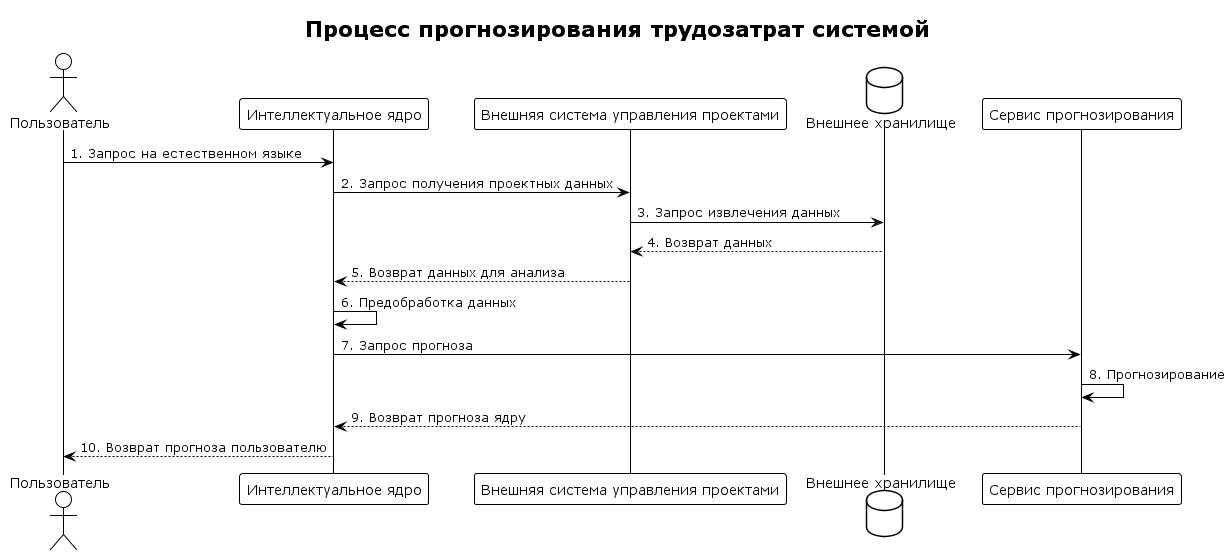

The diagram above was rendered by PlantUML. Its source (embedded in the PNG):
@startuml 7
!theme plain
title Процесс прогнозирования трудозатрат системой

actor Пользователь as User
participant "Интеллектуальное ядро" as Core
participant "Внешняя система управления проектами" as ProjectSystem
database "Внешнее хранилище" as ExternalStorage
participant "Сервис прогнозирования" as ForecastService

User -> Core: 1. Запрос на естественном языке
Core -> ProjectSystem: 2. Запрос получения проектных данных
ProjectSystem -> ExternalStorage: 3. Запрос извлечения данных
ExternalStorage --> ProjectSystem: 4. Возврат данных
ProjectSystem --> Core: 5. Возврат данных для анализа
Core -> Core: 6. Предобработка данных
Core -> ForecastService: 7. Запрос прогноза
ForecastService -> ForecastService: 8. Прогнозирование
ForecastService --> Core: 9. Возврат прогноза ядру
Core --> User: 10. Возврат прогноза пользователю

@enduml